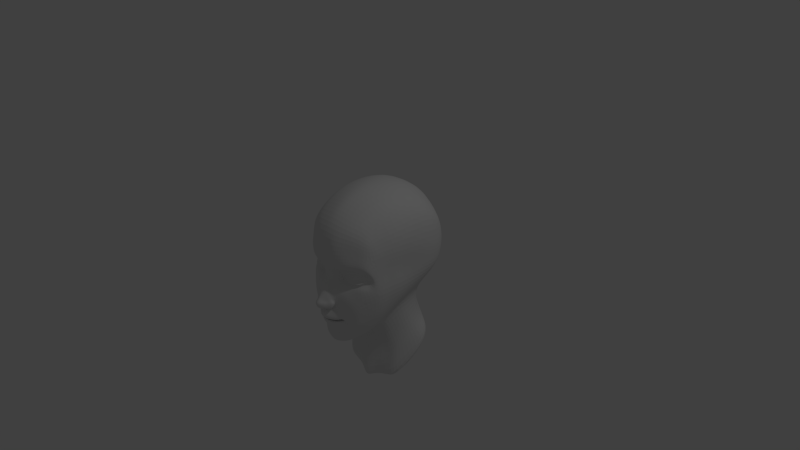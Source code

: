 # Source: head1.blend  (saved by Blender 2.71.0; exported with 4.5.12 LTS)
import bpy
from mathutils import Matrix  # noqa: F401  (used for matrix-valued properties, if any)

bpy.ops.wm.read_factory_settings(use_empty=True)
scene = bpy.context.scene
scene.name = 'Scene'

# ---- collections
col_collection_1 = bpy.data.collections.new('Collection 1'); scene.collection.children.link(col_collection_1)

# ---- materials (node trees are filled in below, after node groups)
mat_material = bpy.data.materials.new('Material')
mat_material.alpha_threshold = 0.0
mat_material.use_transparent_shadow = False
mat_material.roughness = 0.5
mat_material.line_color = (0.0, 0.0, 0.0, 1.0)

# ---- material node trees

# ---- world
world_world = bpy.data.worlds.new('World'); scene.world = world_world
world_world.color = (0.05088, 0.05088, 0.05088)
world_world.use_sun_shadow = False
world_world.sun_shadow_jitter_overblur = 0.0
world_world.cycles.sampling_method = 'MANUAL'
world_world.cycles.sample_map_resolution = 256

# ---- cameras
cam_camera = bpy.data.cameras.new('Camera')
cam_camera.clip_end = 100.0
cam_camera.lens = 35.0
cam_camera.sensor_width = 32.0
cam_camera.sensor_height = 18.0
cam_camera.ortho_scale = 7.314
cam_camera.dof.focus_distance = 0.0
cam_camera.dof.aperture_fstop = 128.0

# ---- lights
light_lamp = bpy.data.lights.new('Lamp', 'POINT')
light_lamp.transmission_factor = 0.0
light_lamp.cutoff_distance = 30.0
light_lamp.energy = 100.0
light_lamp.shadow_buffer_clip_start = 1.001
light_lamp.shadow_soft_size = 0.1
light_lamp.shadow_maximum_resolution = 0.006
light_lamp.use_absolute_resolution = True
light_lamp.cycles.use_multiple_importance_sampling = False

# ---- meshes
me_cube = bpy.data.meshes.new('Cube')
me_cube.from_pydata([(0.3654, 0.3924, -0.5714), (0.4694, -0.3244, -0.6304), (0.5931, 0.6028, 0.5356), (0.5382, -0.3734, 0.5564), (0.0, 0.6514, -0.5469), (0.0, -0.6882, -1.026), (0.0, 0.7387, 0.7633), (0.0, -0.5613, 0.8423), (0.3891, 0.02452, -0.5848), (0.6234, 0.04007, 0.6177), (0.0, -0.1885, -0.9397), (0.0, -0.06082, 1.029), (0.5416, 0.4554, -1.002), (0.0, 0.757, -1.132), (0.6355, 0.1747, -1.303), (0.0, -0.2745, -1.94), (0.6223, 0.6446, 0.2174), (0.5846, -0.3462, 0.3301), (0.0, 0.8847, 0.4496), (0.6595, 0.02393, 0.323), (0.4133, 0.2051, -0.5614), (0.6403, 0.3231, 0.6284), (0.0, 0.3633, 1.005), (0.0, 0.4175, -1.501), (0.6947, 0.3262, -1.127), (0.6824, 0.3521, 0.2774), (0.6294, 0.07029, -0.1832), (0.5774, 0.6239, -0.1373), (0.6229, -0.2453, -0.1777), (0.0, 0.7975, -0.1661), (0.6506, 0.3595, -0.1243), (0.5339, 0.03689, -0.4276), (0.4316, 0.4753, -0.3714), (0.5448, -0.2756, -0.452), (0.0, 0.6936, -0.362), (0.4942, 0.26, -0.3886), (0.2685, 0.4996, -0.5602), (0.3929, -0.4325, -0.8009), (0.4786, 0.6386, 0.6106), (0.4338, -0.4384, 0.7051), (0.3132, -0.1353, -0.8037), (0.5147, 0.0254, 0.8084), (0.2894, 0.5811, -1.052), (0.4497, -0.1619, -1.802), (0.4493, 0.7911, 0.3022), (0.4956, 0.3352, 0.8327), (0.5013, 0.3617, -1.271), (0.3712, 0.7124, -0.1766), (0.3049, 0.5683, -0.3735), (0.4566, -0.1766, -0.6245), (0.598, -0.1821, 0.5854), (0.0, -0.3468, 0.9569), (0.0, -0.5286, -1.016), (0.6327, -0.1698, 0.3302), (0.6415, -0.118, -0.1831), (0.5547, -0.1393, -0.4408), (0.3433, -0.299, -0.8136), (0.4734, -0.2227, 0.7812), (0.5206, 0.1451, -1.097), (0.439, 0.1039, -0.884), (0.0, -0.1339, -1.224), (0.0, -0.1664, -1.594), (0.4053, 0.4626, -0.9313), (0.3738, 0.4058, -0.7815), (0.0, 0.6506, -0.7245), (0.0, 0.7135, -0.8959), (0.4475, 0.2462, -0.8091), (0.5261, 0.3024, -1.004), (0.3253, -0.01611, -1.091), (0.4522, -0.01726, -1.257), (0.2479, 0.5053, -0.7349), (0.231, 0.5755, -0.879), (0.4677, -0.4148, -0.6105), (0.5139, -0.5172, 0.5047), (0.0, -0.743, -0.936), (0.0, -0.7294, 0.6657), (0.5475, -0.5273, 0.2972), (0.0, -0.8199, 0.4032), (0.0, -0.8426, -0.09312), (0.6079, -0.4133, -0.2006), (0.5453, -0.4008, -0.4749), (0.3958, -0.5305, -0.7008), (0.4245, -0.5938, 0.573), (0.4172, -0.6256, 0.3795), (0.4645, -0.6119, -0.2786), (0.4461, -0.5426, -0.5275), (0.5293, -0.5798, 0.1819), (0.0, -0.7788, 0.121), (0.0, -0.7995, -0.03154), (0.5384, -0.4898, -0.1193), (0.4053, -0.6585, 0.2393), (0.4531, -0.6238, -0.1282), (0.0, -0.7419, -0.8432), (0.0, -0.8697, -0.1521), (0.3444, -0.627, -0.6959), (0.369, -0.6724, -0.44), (0.3752, -0.6306, -0.5642), (0.1382, -0.1639, -0.888), (0.2037, -0.1737, -1.864), (0.1995, 0.8717, 0.3982), (0.1587, 0.4337, -1.43), (0.1316, 0.7675, -0.1765), (0.118, 0.6455, -0.3714), (0.1107, 0.5894, -0.5528), (0.1894, -0.6545, -0.9749), (0.2483, 0.7135, 0.7151), (0.2154, -0.5249, 0.7966), (0.2811, -0.03352, 0.9655), (0.116, 0.6846, -1.094), (0.2643, 0.3751, 0.9556), (0.1656, -0.4389, -0.9471), (0.2498, -0.3077, 0.9014), (0.1595, -0.07789, -1.194), (0.2054, -0.1009, -1.45), (0.1067, 0.5893, -0.7223), (0.1101, 0.6475, -0.8817), (0.1597, -0.8115, 0.4066), (0.1255, -0.7539, -0.1795), (0.1764, -0.7003, -0.8823), (0.1828, -0.7144, 0.6471), (0.1443, -0.7999, 0.1544), (0.1147, -0.714, -0.1015), (0.1371, -0.7697, -0.3343), (0.1364, -0.6779, -0.7912), (0.0, -0.7605, -0.7782), (0.0, -0.8259, -0.4562), (0.2986, -0.6635, -0.6731), (0.306, -0.6845, -0.5284), (0.3093, -0.6699, -0.599), (0.09698, -0.7734, -0.4028), (0.1449, -0.7071, -0.7404), (0.0, -0.9236, -0.2747), (0.08207, -0.8483, -0.3121), (0.0, -0.8813, -0.4227), (0.09101, -0.8402, -0.4284), (0.0, -0.8949, -0.2116), (0.0, -0.8316, -0.4035), (0.106, -0.8066, -0.4309), (0.1127, -0.8135, -0.2949), (0.4865, -0.5155, 0.07365), (0.4746, -0.4907, -0.01446), (0.3954, -0.6153, 0.1296), (0.4224, -0.5824, -0.06101), (0.1724, -0.6695, 0.04439), (0.1804, -0.6336, -0.04399), (0.0, -0.8087, -0.7015), (0.0, -0.869, -0.5376), (0.2386, -0.6943, -0.6401), (0.2325, -0.7091, -0.5664), (0.2512, -0.6916, -0.6049), (0.09811, -0.8315, -0.5481), (0.1265, -0.7706, -0.6758), (0.613, 0.04134, 0.06815), (0.6128, 0.6412, 0.03635), (0.5827, -0.2918, 0.08687), (0.0, 0.8959, 0.1014), (0.6689, 0.3663, 0.07213), (0.4087, 0.7947, 0.04516), (0.609, -0.1432, 0.07725), (0.5582, -0.4176, 0.05323), (0.0, -0.7558, 0.03383), (0.5522, -0.4639, 0.02709), (0.1549, 0.8908, 0.07712), (0.119, -0.6723, 0.03247), (0.4878, -0.5055, 0.02377), (0.4134, -0.5842, 0.02621), (0.1718, -0.6482, -0.006468), (0.0, -0.8017, -0.6082), (0.0, -0.811, -0.6025), (0.1763, -0.6839, -0.5965), (0.182, -0.6979, -0.584), (0.1953, -0.674, -0.5938), (0.09424, -0.7777, -0.6059), (0.09199, -0.7714, -0.6185), (0.3693, -0.2663, 0.8617), (0.2416, -0.05076, -1.175), (0.3319, -0.04498, -1.362), (0.2111, -0.159, -0.8647), (0.3368, -0.1986, -1.853), (0.3129, 0.8426, 0.3565), (0.2803, 0.4127, -1.378), (0.233, 0.742, -0.1802), (0.2014, 0.6155, -0.3732), (0.1824, 0.5568, -0.5543), (0.2834, -0.5171, -0.89), (0.3611, 0.6788, 0.6707), (0.3331, -0.4886, 0.7627), (0.4099, -0.006659, 0.9), (0.1819, 0.6399, -1.079), (0.3821, 0.3585, 0.9019), (0.2474, -0.3685, -0.8979), (0.1685, 0.557, -0.723), (0.165, 0.6153, -0.877), (0.2892, -0.7195, 0.4093), (0.3074, -0.7184, -0.2259), (0.2924, -0.5921, -0.8273), (0.3062, -0.6771, 0.6222), (0.2746, -0.7607, 0.2337), (0.2748, -0.6751, -0.1281), (0.2806, -0.7339, -0.3401), (0.2437, -0.6396, -0.7556), (0.2253, -0.7351, -0.4448), (0.2321, -0.6779, -0.7104), (0.2644, -0.6807, 0.1258), (0.3029, -0.6304, -0.06857), (0.1738, -0.7747, -0.5482), (0.2012, -0.7149, -0.6432), (0.2673, 0.8603, 0.06215), (0.2591, -0.6544, 0.03298), (0.14, -0.7675, -0.6071), (0.149, -0.7221, -0.6092), (0.4779, -0.5225, 0.0518), (0.4099, -0.6072, 0.09768), (0.1734, -0.6747, -0.02283), (0.4773, -0.522, 0.04227), (0.4136, -0.589, 0.07726), (0.179, -0.6644, -0.0205), (0.259, -0.6814, 0.0892), (0.2537, -0.6614, 0.08613), (0.4743, -0.5241, -0.009113), (0.4176, -0.6274, -0.04363), (0.186, -0.665, -0.02614), (0.4754, -0.5205, -0.001991), (0.412, -0.6023, -0.02919), (0.1831, -0.6534, -0.01521), (0.3102, -0.6641, -0.0482), (0.2883, -0.6453, -0.03271), (0.1591, -0.7335, 0.1199), (0.1509, -0.6494, -0.06186), (0.4344, -0.5963, -0.08422), (0.3987, -0.6504, 0.1656), (0.5005, -0.4971, -0.07719), (0.513, -0.549, 0.1247), (0.1427, -0.6534, 0.01619), (0.5353, -0.4732, 0.02001), (0.2871, -0.6409, -0.09177), (0.2707, -0.7386, 0.1611), (0.1495, -0.7849, -0.3379), (0.1329, -0.7784, -0.3896), (0.0, -0.9862, -0.3441), (0.0893, -0.8657, -0.348), (0.0, -0.9446, -0.4155), (0.08778, -0.8763, -0.3965), (0.1431, -0.8235, -0.4021), (0.1486, -0.8315, -0.3252), (0.07119, -0.1757, -0.9128), (0.09748, -0.2018, -1.893), (0.1102, 0.8844, 0.4264), (0.07746, 0.4399, -1.461), (0.05369, 0.7884, -0.1726), (0.05131, 0.668, -0.3685), (0.05118, 0.6164, -0.5514), (0.09489, -0.671, -1.0), (0.1433, 0.7366, 0.7444), (0.1074, -0.548, 0.824), (0.1509, -0.05108, 1.007), (0.05874, 0.7328, -1.107), (0.1492, 0.3759, 0.9949), (0.08333, -0.4825, -0.9796), (0.05215, 0.6173, -0.7238), (0.05649, 0.682, -0.8872), (0.08045, -0.8165, 0.4051), (0.06803, -0.8006, -0.1378), (0.08845, -0.7214, -0.9089), (0.09066, -0.7247, 0.6587), (0.08056, -0.7805, 0.1341), (0.06857, -0.7609, -0.06422), (0.07907, -0.8253, -0.2122), (0.0737, -0.7161, -0.8224), (0.1311, -0.3348, 0.9341), (0.08673, -0.1053, -1.208), (0.1074, -0.1356, -1.525), (0.03502, -0.817, -0.4422), (0.07137, -0.7364, -0.763), (0.03701, -0.9067, -0.3048), (0.03612, -0.882, -0.4071), (0.0204, -0.8245, -0.3997), (0.07497, -0.8475, -0.2564), (0.05022, -0.8694, -0.5323), (0.06124, -0.798, -0.683), (0.0718, 0.9042, 0.0894), (0.08026, -0.7254, 0.02352), (0.03514, -0.7986, -0.5967), (0.03561, -0.7948, -0.6064), (0.05816, -0.937, -0.3191), (0.05054, -0.9181, -0.4088), (0.09293, -0.7793, -0.3936), (0.07981, -0.8257, -0.4192), (0.09063, -0.8036, -0.417), (0.04252, -0.7922, -0.4056), (0.03878, -0.8511, -0.4025), (0.02486, -0.8177, -0.3997), (0.06243, -0.766, -0.366), (0.06432, -0.8264, -0.3496), (0.07141, -0.7849, -0.36), (0.03111, -0.776, -0.3765), (0.0301, -0.8354, -0.3513), (0.01895, -0.7976, -0.3613), (0.0, -0.6457, -0.6601), (0.0, -0.6687, -0.5163), (0.0, -0.6303, -0.5674), (0.1945, -0.6015, -0.6086), (0.1797, -0.6171, -0.5559), (0.181, -0.6098, -0.5836), (0.08479, -0.6489, -0.5248), (0.08841, -0.6381, -0.578), (0.1012, -0.6248, -0.6298), (0.1437, -0.6324, -0.5386), (0.1413, -0.6254, -0.5807), (0.1613, -0.6099, -0.6191), (0.02733, -0.6637, -0.5198), (0.03041, -0.6479, -0.5766), (0.03993, -0.6374, -0.6416), (0.0, -0.8548, -0.5816), (0.09742, -0.8168, -0.5876), (0.2012, -0.7242, -0.5769), (0.2057, -0.7077, -0.6087), (0.1297, -0.7734, -0.6336), (0.2128, -0.7007, -0.5935), (0.0, -0.8228, -0.6356), (0.1574, -0.7846, -0.5799), (0.1871, -0.7478, -0.6134), (0.06537, -0.8202, -0.6321), (0.04075, -0.8475, -0.5898), (0.0, -0.8427, -0.4962), (0.0975, -0.7977, -0.4744), (0.2693, -0.6968, -0.5475), (0.2635, -0.6823, -0.6545), (0.1387, -0.7348, -0.7026), (0.2797, -0.6811, -0.6027), (0.0, -0.7802, -0.7213), (0.1985, -0.7521, -0.4951), (0.2174, -0.6968, -0.6846), (0.06754, -0.7622, -0.7151), (0.04301, -0.8431, -0.4836)], [], [(53, 50, 3, 17), (258, 252, 5, 52), (269, 51, 7, 254), (17, 3, 73, 76), (250, 251, 4, 34), (25, 21, 9, 19), (271, 61, 15, 246), (257, 22, 11, 255), (248, 246, 15, 23), (67, 58, 14, 24), (71, 62, 12, 42), (158, 53, 17, 154), (37, 1, 72, 81), (253, 247, 18, 6), (156, 25, 19, 152), (16, 2, 21, 25), (253, 6, 22, 257), (256, 248, 23, 13), (62, 67, 24, 12), (153, 16, 25, 156), (280, 249, 29, 155), (55, 54, 28, 33), (3, 39, 82, 73), (35, 30, 26, 31), (32, 27, 30, 35), (249, 250, 34, 29), (49, 55, 33, 1), (1, 33, 80, 72), (20, 35, 31, 8), (0, 32, 35, 20), (49, 1, 37, 56), (50, 57, 39, 3), (154, 17, 76, 159), (32, 0, 36, 48), (58, 69, 43, 14), (21, 45, 41, 9), (24, 14, 43, 46), (192, 71, 42, 188), (33, 28, 79, 80), (2, 16, 44, 38), (2, 38, 45, 21), (12, 24, 46, 42), (153, 27, 47, 157), (184, 37, 81, 195), (27, 32, 48, 47), (254, 7, 75, 264), (19, 9, 50, 53), (245, 258, 52, 10), (255, 11, 51, 269), (152, 19, 53, 158), (31, 26, 54, 55), (8, 31, 55, 49), (8, 49, 56, 40), (9, 41, 57, 50), (245, 10, 60, 270), (270, 60, 61, 271), (20, 8, 59, 66), (66, 59, 58, 67), (36, 0, 63, 70), (70, 63, 62, 71), (0, 20, 66, 63), (63, 66, 67, 62), (8, 40, 68, 59), (59, 68, 69, 58), (183, 36, 70, 191), (191, 70, 71, 192), (261, 264, 75, 77), (76, 83, 90, 86), (85, 84, 95, 96), (81, 85, 96, 94), (76, 73, 82, 83), (84, 79, 89, 91), (80, 79, 84, 85), (72, 80, 85, 81), (281, 265, 87, 160), (235, 229, 142, 204), (194, 84, 91, 198), (159, 76, 86, 161), (261, 77, 87, 265), (94, 96, 128, 126), (199, 122, 129, 201), (195, 81, 94, 200), (262, 78, 93, 267), (190, 184, 104, 110), (174, 111, 106, 186), (182, 183, 103, 102), (176, 113, 98, 178), (189, 109, 107, 187), (180, 178, 98, 100), (185, 179, 99, 105), (185, 105, 109, 189), (188, 180, 100, 108), (207, 181, 101, 162), (181, 182, 102, 101), (260, 115, 108, 256), (252, 104, 118, 263), (186, 106, 119, 196), (177, 190, 110, 97), (187, 107, 111, 174), (177, 97, 112, 175), (175, 112, 113, 176), (251, 103, 114, 259), (259, 114, 115, 260), (193, 196, 119, 116), (233, 228, 144, 166), (262, 117, 121, 266), (193, 116, 120, 197), (200, 94, 126, 202), (92, 268, 273, 124), (263, 118, 123, 268), (194, 117, 122, 199), (329, 326, 148, 149), (327, 329, 149, 147), (331, 325, 150, 205), (332, 327, 147, 206), (284, 239, 241, 285), (275, 276, 291, 290), (138, 132, 240, 244), (137, 129, 238, 243), (277, 135, 131, 274), (276, 272, 289, 291), (122, 138, 244, 237), (267, 93, 135, 277), (166, 208, 218, 216), (203, 143, 213, 217), (236, 227, 143, 203), (229, 231, 140, 142), (232, 230, 141, 139), (234, 232, 139, 164), (318, 315, 170, 171), (316, 318, 171, 169), (320, 314, 172, 209), (321, 316, 169, 210), (333, 328, 151, 279), (334, 324, 146, 278), (54, 158, 154, 28), (30, 156, 152, 26), (27, 153, 156, 30), (247, 280, 155, 18), (28, 154, 159, 79), (16, 153, 157, 44), (26, 152, 158, 54), (266, 281, 160, 88), (79, 159, 161, 89), (179, 207, 162, 99), (227, 233, 166, 143), (208, 166, 224, 226), (144, 204, 225, 221), (231, 234, 164, 140), (171, 170, 302, 303), (169, 171, 303, 301), (322, 317, 173, 283), (323, 313, 168, 282), (115, 192, 188, 108), (104, 184, 195, 118), (103, 183, 191, 114), (114, 191, 192, 115), (228, 235, 204, 144), (117, 194, 198, 121), (118, 195, 200, 123), (56, 37, 184, 190), (57, 174, 186, 39), (48, 36, 183, 182), (69, 176, 178, 43), (45, 189, 187, 41), (46, 43, 178, 180), (38, 44, 179, 185), (38, 185, 189, 45), (42, 46, 180, 188), (157, 47, 181, 207), (47, 48, 182, 181), (39, 186, 196, 82), (40, 56, 190, 177), (41, 187, 174, 57), (40, 177, 175, 68), (68, 175, 176, 69), (83, 82, 196, 193), (83, 193, 197, 90), (123, 200, 202, 130), (240, 284, 285, 242), (84, 194, 199, 95), (326, 331, 205, 148), (328, 332, 206, 151), (208, 165, 215, 218), (230, 236, 203, 141), (315, 320, 209, 170), (317, 321, 210, 173), (44, 157, 207, 179), (165, 208, 226, 223), (170, 209, 307, 302), (210, 169, 301, 309), (209, 172, 304, 307), (173, 210, 309, 306), (214, 211, 212, 215), (218, 217, 213, 216), (215, 212, 217, 218), (165, 164, 214, 215), (143, 166, 216, 213), (141, 203, 217, 212), (139, 141, 212, 211), (164, 139, 211, 214), (219, 222, 223, 220), (225, 226, 224, 221), (220, 223, 226, 225), (164, 165, 223, 222), (140, 164, 222, 219), (166, 144, 221, 224), (204, 142, 220, 225), (142, 140, 219, 220), (198, 91, 229, 235), (163, 121, 228, 233), (197, 120, 227, 236), (91, 89, 231, 229), (86, 90, 230, 232), (161, 86, 232, 234), (120, 163, 233, 227), (89, 161, 234, 231), (121, 198, 235, 228), (90, 197, 236, 230), (238, 237, 244, 243), (129, 122, 237, 238), (134, 137, 243, 242), (275, 134, 242, 285), (274, 131, 239, 284), (268, 123, 130, 273), (110, 104, 252, 258), (111, 269, 254, 106), (102, 103, 251, 250), (113, 271, 246, 98), (109, 257, 255, 107), (100, 98, 246, 248), (105, 99, 247, 253), (105, 253, 257, 109), (108, 100, 248, 256), (162, 101, 249, 280), (101, 102, 250, 249), (106, 254, 264, 119), (97, 110, 258, 245), (107, 255, 269, 111), (97, 245, 270, 112), (112, 270, 271, 113), (116, 119, 264, 261), (163, 120, 265, 281), (116, 261, 265, 120), (117, 262, 267, 122), (65, 260, 256, 13), (5, 252, 263, 74), (4, 251, 259, 64), (64, 259, 260, 65), (78, 262, 266, 88), (74, 263, 268, 92), (95, 199, 201, 127), (136, 276, 275, 133), (138, 277, 274, 132), (125, 272, 276, 136), (122, 267, 277, 138), (330, 333, 279, 145), (325, 334, 278, 150), (99, 162, 280, 247), (121, 163, 281, 266), (319, 322, 283, 167), (314, 323, 282, 172), (172, 282, 310, 304), (283, 173, 306, 312), (243, 244, 240, 242), (133, 275, 285, 241), (132, 274, 284, 240), (96, 95, 127, 128), (290, 291, 297, 296), (291, 289, 295, 297), (134, 275, 290, 287), (272, 129, 286, 289), (129, 137, 288, 286), (137, 134, 287, 288), (297, 294, 293, 296), (295, 292, 294, 297), (287, 290, 296, 293), (289, 286, 292, 295), (286, 288, 294, 292), (288, 287, 293, 294), (308, 307, 304, 305), (309, 308, 305, 306), (310, 299, 300, 311), (303, 302, 307, 308), (311, 300, 298, 312), (301, 303, 308, 309), (304, 310, 311, 305), (305, 311, 312, 306), (167, 283, 312, 298), (282, 168, 299, 310), (149, 148, 315, 318), (147, 149, 318, 316), (205, 150, 314, 320), (206, 147, 316, 321), (279, 151, 317, 322), (278, 146, 313, 323), (148, 205, 320, 315), (151, 206, 321, 317), (145, 279, 322, 319), (150, 278, 323, 314), (128, 127, 326, 329), (126, 128, 329, 327), (201, 129, 325, 331), (202, 126, 327, 332), (273, 130, 328, 333), (272, 125, 324, 334), (127, 201, 331, 326), (130, 202, 332, 328), (124, 273, 333, 330), (129, 272, 334, 325)])
me_cube.materials.append(mat_material)
me_cube.use_remesh_preserve_volume = False
me_cube.use_remesh_preserve_attributes = False
me_cube.use_mirror_vertex_groups = False
me_cube.update()

# ---- objects
ob_cube = bpy.data.objects.new('Cube', me_cube)
ob_lamp = bpy.data.objects.new('Lamp', light_lamp)
ob_camera = bpy.data.objects.new('Camera', cam_camera)

# ---- transforms, parenting, visibility, modifiers, constraints
ob_cube.location = (0.0, 0.0, 0.0)
ob_cube.lock_rotations_4d = False
ob_cube.empty_display_type = 'ARROWS'
ob_cube.lineart.crease_threshold = 0.0
_m = ob_cube.modifiers.new('Mirror', 'MIRROR')
_m.use_clip = True
_m = ob_cube.modifiers.new('Subsurf', 'SUBSURF')
_m.uv_smooth = 'PRESERVE_CORNERS'
_m.quality = 2
_m.levels = 0
_m.show_only_control_edges = False
ob_lamp.location = (4.076, 1.005, 5.904)
ob_lamp.rotation_euler = (0.6503, 0.05522, 1.866)
ob_lamp.lock_rotations_4d = False
ob_lamp.empty_display_type = 'ARROWS'
ob_lamp.color = (0.0, 0.0, 0.0, 0.0)
ob_lamp.lineart.crease_threshold = 0.0
ob_camera.location = (7.481, -6.508, 5.344)
ob_camera.rotation_euler = (1.109, 0.01082, 0.8149)
ob_camera.lock_rotations_4d = False
ob_camera.empty_display_type = 'ARROWS'
ob_camera.color = (0.0, 0.0, 0.0, 0.0)
ob_camera.display_type = 'WIRE'
ob_camera.lineart.crease_threshold = 0.0

# ---- collection membership
col_collection_1.objects.link(ob_cube)
col_collection_1.objects.link(ob_lamp)
col_collection_1.objects.link(ob_camera)

# ---- scene / render settings (as saved in the file)
scene.camera = ob_camera
scene.frame_start = 1; scene.frame_end = 250; scene.frame_set(1)
scene.render.engine = 'BLENDER_EEVEE_NEXT'
scene.render.resolution_percentage = 50
scene.render.dither_intensity = 0.0
scene.cycles.use_denoising = False
scene.cycles.samples = 10
scene.cycles.sampling_pattern = 'TABULATED_SOBOL'
scene.cycles.light_sampling_threshold = 0.0
scene.cycles.use_adaptive_sampling = False
scene.cycles.use_light_tree = False
scene.cycles.blur_glossy = 0.0
scene.cycles.volume_bounces = 1
scene.cycles.pixel_filter_type = 'GAUSSIAN'
scene.cycles.sample_clamp_indirect = 0.0
scene.view_settings.view_transform = 'Standard'
bpy.context.view_layer.update()
